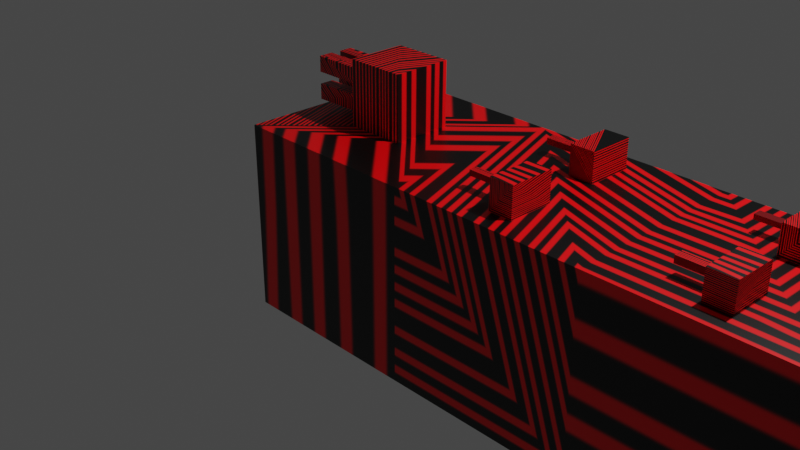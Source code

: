 # Source: Boat4SquaresRED.blend  (saved by Blender 3.0.42; exported with 4.5.12 LTS)
import bpy
from mathutils import Matrix  # noqa: F401  (used for matrix-valued properties, if any)

bpy.ops.wm.read_factory_settings(use_empty=True)
scene = bpy.context.scene
scene.name = 'Scene'

# ---- collections
col_collection = bpy.data.collections.new('Collection'); scene.collection.children.link(col_collection)

# ---- images (referenced by path relative to the original .blend; pixels are not part of the script)
import os
ASSET_DIR = os.environ.get("B2B_ASSET_DIR", "")  # directory of the original .blend (textures are referenced by path, not embedded)
HERE = os.path.dirname(os.path.abspath(__file__))  # packed textures are extracted next to this script under _unpacked/

def load_image(name, relpath, width, height, colorspace="sRGB"):
    """Load a texture the original file referenced (path relative to the .blend, or extracted next to this script)."""
    p = next((c for c in (os.path.join(HERE, relpath), os.path.join(ASSET_DIR, relpath)) if relpath and os.path.exists(c)), "")
    if p:
        img = bpy.data.images.load(p, check_existing=True)
        img.name = name
    else:  # same state as the original file: an image datablock whose file is absent (Cycles renders it pink)
        img = bpy.data.images.new(name, width, height)
        img.source = "FILE"
        img.filepath = "//" + (relpath or name)
    img.colorspace_settings.name = colorspace
    return img
img_material_base_color = load_image('Material Base Color', '_unpacked/Material_Base_Color.2e438673.png', 1024, 1024, 'sRGB')

# ---- materials (node trees are filled in below, after node groups)
mat_material = bpy.data.materials.new('Material')
mat_material.alpha_threshold = 0.0
mat_material.use_transparent_shadow = False
mat_material.line_color = (0.0, 0.0, 0.0, 1.0)

# ---- material node trees
mat_material.use_nodes = True; mat_material.node_tree.nodes.clear()
_N = mat_material.node_tree.nodes; _L = mat_material.node_tree.links
n0 = _N.new('ShaderNodeOutputMaterial'); n0.name = 'Material Output'; n0.location = (300, 300)
n1 = _N.new('ShaderNodeBsdfPrincipled'); n1.name = 'Principled BSDF'; n1.location = (10, 300)
n1.distribution = 'GGX'
n1.subsurface_method = 'RANDOM_WALK_SKIN'
n1.inputs[2].default_value = 0.4
n1.inputs[3].default_value = 1.45
n1.inputs[27].default_value = (0.0, 0.0, 0.0, 1.0)
n1.inputs[28].default_value = 1.0
n2 = _N.new('ShaderNodeTexImage'); n2.name = 'Image Texture'; n2.location = (-280, 270)
n2.image = img_material_base_color
_L.new(n1.outputs[0], n0.inputs[0])
_L.new(n2.outputs[0], n1.inputs[0])
n0.is_active_output = True

# ---- world
world_world = bpy.data.worlds.new('World'); scene.world = world_world
world_world.use_nodes = True; world_world.node_tree.nodes.clear()
_N = world_world.node_tree.nodes; _L = world_world.node_tree.links
n0 = _N.new('ShaderNodeOutputWorld'); n0.name = 'World Output'; n0.location = (300, 300)
n1 = _N.new('ShaderNodeBackground'); n1.name = 'Background'; n1.location = (10, 300)
n1.inputs[0].default_value = (0.05088, 0.05088, 0.05088, 1.0)
_L.new(n1.outputs[0], n0.inputs[0])
n0.is_active_output = True
world_world.color = (0.05088, 0.05088, 0.05088)
world_world.use_sun_shadow = False
world_world.sun_shadow_jitter_overblur = 0.0

# ---- cameras
cam_camera = bpy.data.cameras.new('Camera')
cam_camera.clip_end = 100.0
cam_camera.ortho_scale = 7.314

# ---- lights
light_light = bpy.data.lights.new('Light', 'POINT')
light_light.transmission_factor = 0.0
light_light.energy = 1000.0
light_light.shadow_soft_size = 0.1
light_light.shadow_maximum_resolution = 0.006
light_light.use_absolute_resolution = True

# ---- meshes
me_cube = bpy.data.meshes.new('Cube')
me_cube.from_pydata([(1.0, 1.0, 0.9965), (1.0, 1.0, -0.9999), (1.0, -0.9979, 0.9965), (1.0, -0.9979, -0.9999), (-1.0, 1.0, 1.0), (-1.0, 1.0, -1.0), (-1.0, -1.0, 1.0), (-1.0, -1.0, -1.0), (3.004, -0.995, 0.9917), (3.004, -0.995, -0.9999), (3.004, 1.0, 0.9917), (3.004, 1.0, -0.9999), (5.014, -0.9917, 0.9894), (5.014, -0.9917, -0.9983), (5.014, 0.9988, 0.9894), (7.013, -0.9893, -0.9967), (5.014, 0.9988, -0.9983), (7.013, -0.9893, 0.9885), (7.013, 0.9979, 0.9885), (7.013, 0.9979, -0.9967), (6.013, -0.9905, -0.9975), (6.013, 0.9983, -0.9975), (6.113, -0.7312, 0.99), (6.113, -0.3299, 0.99), (5.912, -0.7308, 0.9901), (5.912, -0.3305, 0.9901), (6.114, -0.7312, 1.263), (6.114, -0.3299, 1.263), (5.912, -0.7308, 1.263), (5.912, -0.3305, 1.263), (6.106, 0.325, 0.9897), (6.106, 0.7296, 0.9897), (5.903, 0.3253, 0.9898), (5.903, 0.7291, 0.9898), (6.101, 0.3229, 1.265), (6.101, 0.7275, 1.265), (5.898, 0.3232, 1.265), (5.898, 0.727, 1.265), (5.9, 0.4871, 1.098), (5.9, 0.5671, 1.098), (5.899, 0.4866, 1.153), (5.899, 0.5667, 1.153), (5.559, 0.4871, 1.092), (5.559, 0.5671, 1.092), (5.558, 0.4866, 1.147), (5.558, 0.5667, 1.147), (5.911, -0.5789, 1.094), (5.911, -0.4824, 1.094), (5.911, -0.5789, 1.16), (5.911, -0.4824, 1.16), (5.567, -0.5789, 1.094), (5.567, -0.4824, 1.094), (5.567, -0.5789, 1.16), (5.567, -0.4824, 1.16), (3.896, -0.7548, 0.9913), (3.896, -0.3144, 0.9913), (4.159, -0.7562, 0.991), (4.159, -0.3126, 0.991), (3.896, -0.7548, 1.28), (3.896, -0.3144, 1.28), (4.16, -0.7562, 1.279), (4.16, -0.3126, 1.279), (3.895, -0.5873, 1.101), (3.895, -0.4818, 1.101), (3.895, -0.5873, 1.17), (3.895, -0.4818, 1.17), (3.539, -0.5873, 1.101), (3.539, -0.4818, 1.101), (3.54, -0.5873, 1.171), (3.54, -0.4818, 1.171), (3.904, 0.2559, 0.9908), (3.904, 0.7589, 0.9908), (4.159, 0.2544, 0.9905), (4.159, 0.7607, 0.9905), (3.905, 0.2507, 1.281), (3.905, 0.7538, 1.281), (4.159, 0.2492, 1.281), (4.159, 0.7555, 1.281), (3.904, 0.4607, 1.11), (3.904, 0.5499, 1.11), (3.904, 0.4598, 1.162), (3.904, 0.549, 1.162), (3.563, 0.4607, 1.111), (3.563, 0.5499, 1.111), (3.563, 0.4598, 1.162), (3.563, 0.549, 1.162), (1.878, -0.2818, 0.9944), (1.878, -0.7596, 0.9944), (2.126, -0.7606, 0.9938), (2.126, -0.2804, 0.9938), (1.879, -0.2818, 1.309), (1.879, -0.7596, 1.309), (2.126, -0.7606, 1.308), (2.126, -0.2804, 1.308), (1.879, -0.4771, 1.123), (1.879, -0.5642, 1.123), (1.879, -0.4771, 1.18), (1.879, -0.5642, 1.18), (1.469, -0.4771, 1.124), (1.469, -0.5642, 1.124), (1.47, -0.4771, 1.181), (1.47, -0.5642, 1.181), (1.874, 0.7662, 0.9949), (1.874, 0.2802, 0.9949), (2.131, 0.2793, 0.9942), (2.131, 0.7675, 0.9942), (1.873, 0.7642, 1.302), (1.873, 0.2782, 1.302), (2.131, 0.2773, 1.301), (2.131, 0.7655, 1.301), (1.874, 0.5716, 1.117), (1.874, 0.4732, 1.117), (1.874, 0.5712, 1.179), (1.874, 0.4728, 1.179), (1.455, 0.5716, 1.117), (1.455, 0.4732, 1.117), (1.455, 0.5712, 1.179), (1.455, 0.4728, 1.179), (0.316, 0.3167, 0.9983), (0.316, -0.3152, 0.9983), (-0.3158, 0.316, 0.9994), (-0.3158, -0.3152, 0.9994), (0.3175, 0.3167, 1.677), (0.3175, -0.3152, 1.677), (-0.3144, 0.316, 1.678), (-0.3144, -0.3152, 1.678), (-0.3153, 0.1777, 1.399), (-0.3153, 0.0415, 1.399), (-0.3149, 0.1777, 1.545), (-0.3149, 0.0415, 1.545), (-0.9096, 0.1777, 1.4), (-0.9096, 0.0415, 1.4), (-0.9093, 0.1777, 1.546), (-0.9093, 0.0415, 1.546), (-0.3155, -0.0723, 1.388), (-0.3155, -0.2248, 1.388), (-0.3151, -0.0723, 1.552), (-0.3151, -0.2248, 1.552), (-0.9051, -0.07301, 1.388), (-0.9051, -0.2255, 1.388), (-0.9048, -0.07301, 1.552), (-0.9048, -0.2255, 1.552), (-0.3152, 0.1798, 1.105), (-0.3152, 0.01386, 1.105), (-0.3148, 0.1798, 1.283), (-0.3148, 0.01386, 1.283), (-0.9104, 0.1829, 1.102), (-0.9104, 0.0169, 1.102), (-0.91, 0.1829, 1.281), (-0.91, 0.0169, 1.281), (-0.3152, -0.07134, 1.111), (-0.3152, -0.2214, 1.111), (-0.3149, -0.07134, 1.273), (-0.3149, -0.2214, 1.273), (-0.8937, -0.08482, 1.107), (-0.8937, -0.2349, 1.107), (-0.8934, -0.08482, 1.268), (-0.8934, -0.2349, 1.268)], [], [(3, 2, 6, 7), (7, 6, 4, 5), (5, 1, 3, 7), (5, 4, 0, 1), (87, 88, 92, 91), (9, 3, 1, 11), (89, 93, 92, 88), (13, 9, 11, 16), (20, 13, 16, 21), (12, 13, 15, 17), (14, 18, 19, 16), (15, 20, 21, 19), (26, 22, 23, 27), (27, 29, 28, 26), (23, 25, 29, 27), (24, 22, 26, 28), (14, 12, 17, 18), (33, 31, 35, 37), (30, 32, 36, 34), (34, 36, 37, 35), (40, 38, 42, 44), (15, 19, 18, 17), (42, 43, 45, 44), (41, 40, 44, 45), (39, 41, 45, 43), (38, 39, 43, 42), (46, 48, 52, 50), (34, 35, 31, 30), (32, 33, 37, 36), (24, 28, 29, 25), (51, 50, 52, 53), (47, 46, 50, 51), (49, 47, 51, 53), (48, 49, 53, 52), (61, 59, 58, 60), (11, 10, 14, 16), (65, 63, 67, 69), (12, 14, 10, 8), (8, 10, 0, 2), (67, 66, 68, 69), (64, 65, 69, 68), (62, 64, 68, 66), (63, 62, 66, 67), (75, 74, 70, 71), (80, 78, 82, 84), (73, 77, 75, 71), (73, 72, 76, 77), (82, 83, 85, 84), (78, 79, 83, 82), (79, 81, 85, 83), (81, 80, 84, 85), (75, 77, 76, 74), (105, 109, 106, 102), (87, 91, 90, 86), (93, 90, 91, 92), (104, 103, 107, 108), (96, 94, 98, 100), (105, 104, 108, 109), (98, 99, 101, 100), (97, 96, 100, 101), (95, 97, 101, 99), (94, 95, 99, 98), (89, 86, 90, 93), (2, 3, 9, 8), (2, 0, 118, 119), (103, 102, 106, 107), (106, 109, 108, 107), (110, 112, 116, 114), (1, 0, 10, 11), (115, 114, 116, 117), (112, 113, 117, 116), (113, 111, 115, 117), (111, 110, 114, 115), (0, 4, 120, 118), (6, 2, 119, 121), (119, 118, 122, 123), (130, 131, 133, 132), (146, 147, 149, 148), (138, 140, 141, 139), (128, 126, 130, 132), (121, 120, 124, 125), (154, 156, 157, 155), (129, 128, 132, 133), (127, 129, 133, 131), (131, 130, 126, 127), (138, 139, 135, 134), (140, 138, 134, 136), (136, 137, 141, 140), (141, 137, 135, 139), (152, 153, 157, 156), (153, 151, 155, 157), (154, 155, 151, 150), (156, 154, 150, 152), (146, 142, 143, 147), (144, 142, 146, 148), (144, 148, 149, 145), (147, 143, 145, 149), (4, 6, 121, 120), (121, 119, 123, 125), (123, 122, 124, 125), (118, 120, 124, 122), (76, 72, 70, 74), (56, 57, 61, 60), (54, 56, 60, 58), (59, 55, 54, 58), (59, 61, 57, 55), (9, 13, 12, 8)])
_uv = me_cube.uv_layers.new(name='UVMap')
_uv.uv.foreach_set('vector', [0.375, 0.75, 0.625, 0.75, 0.625, 1.0, 0.375, 1.0, 0.375, 0.0, 0.625, 0.0, 0.625, 0.25, 0.375, 0.25, 0.125, 0.5, 0.375, 0.5, 0.375, 0.75, 0.125, 0.75, 0.375, 0.25, 0.625, 0.25, 0.625, 0.5, 0.375, 0.5, 0.625, 0.0, 0.0, 0.0, 0.375, 1.0, 0.625, 0.0, 0.375, 0.25, 0.625, 0.25, 0.625, 0.5, 0.375, 0.5, 0.0, 0.0, 0.375, 0.75, 0.375, 1.0, 0.0, 0.0, 0.375, 0.25, 0.625, 0.25, 0.625, 0.5, 0.375, 0.5, 0.5, 0.25, 0.625, 0.25, 0.625, 0.5, 0.5, 0.5, 0.375, 0.0, 0.375, 0.25, 0.125, 0.5, 0.125, 0.75, 0.0, 0.0, 0.0, 0.0, 0.0, 0.0, 0.0, 0.0, 0.375, 0.25, 0.5, 0.25, 0.5, 0.5, 0.375, 0.5, 0.375, 0.0, 0.375, 0.0, 0.375, 0.75, 0.375, 0.75, 0.375, 0.75, 0.5, 0.75, 0.5, 1.0, 0.375, 1.0, 0.375, 0.75, 0.5, 0.75, 0.5, 0.75, 0.375, 0.75, 0.5, 0.0, 0.375, 0.0, 0.375, 0.0, 0.5, 0.0, 0.0, 0.0, 0.0, 0.0, 0.125, 0.75, 0.0, 0.0, 0.5, 0.75, 0.375, 0.75, 0.375, 0.75, 0.5, 0.75, 0.375, 0.0, 0.5, 0.0, 0.5, 0.0, 0.375, 0.0, 0.375, 0.0, 0.5, 0.0, 0.5, 0.75, 0.375, 0.75, 0.5, 0.0, 0.5, 0.0, 0.5, 0.0, 0.5, 0.0, 0.125, 0.5, 0.0, 0.0, 0.0, 0.0, 0.125, 0.75, 0.5, 1.0, 0.5, 0.75, 0.5, 0.75, 0.5, 1.0, 0.5, 0.75, 0.5, 0.0, 0.5, 0.0, 0.5, 0.75, 0.5, 0.75, 0.5, 0.75, 0.5, 0.75, 0.5, 0.75, 0.5, 1.0, 0.5, 0.75, 0.5, 0.75, 0.5, 1.0, 0.5, 0.0, 0.5, 0.0, 0.5, 0.0, 0.5, 0.0, 0.375, 0.0, 0.375, 0.75, 0.375, 0.75, 0.375, 0.0, 0.5, 0.0, 0.5, 0.75, 0.5, 0.75, 0.5, 0.0, 0.5, 0.0, 0.5, 0.0, 0.5, 0.75, 0.5, 0.75, 0.5, 0.75, 0.5, 1.0, 0.5, 1.0, 0.5, 0.75, 0.5, 0.75, 0.5, 1.0, 0.5, 1.0, 0.5, 0.75, 0.5, 0.75, 0.5, 0.75, 0.5, 0.75, 0.5, 0.75, 0.5, 1.0, 0.5, 0.75, 0.5, 0.75, 0.5, 1.0, 0.375, 0.75, 0.625, 0.75, 0.625, 1.0, 0.375, 1.0, 0.625, 0.5, 0.625, 0.75, 0.0, 0.0, 0.375, 0.5, 0.625, 0.75, 0.625, 0.75, 0.625, 0.75, 0.625, 0.75, 0.0, 0.0, 0.0, 0.0, 0.625, 0.75, 0.625, 0.0, 0.625, 0.0, 0.625, 0.75, 0.625, 0.5, 0.625, 0.75, 0.375, 0.75, 0.125, 0.75, 0.125, 0.75, 0.375, 0.75, 0.625, 1.0, 0.625, 0.75, 0.625, 0.75, 0.625, 1.0, 0.625, 0.0, 0.625, 0.0, 0.625, 0.0, 0.625, 0.0, 0.375, 0.75, 0.125, 0.75, 0.125, 0.75, 0.375, 0.75, 0.625, 0.75, 0.625, 0.0, 0.0, 0.0, 0.0, 0.0, 0.625, 0.0, 0.625, 0.0, 0.625, 0.0, 0.625, 0.0, 0.0, 0.0, 0.375, 0.75, 0.625, 0.75, 0.0, 0.0, 0.0, 0.0, 0.0, 0.0, 0.875, 0.75, 0.375, 0.75, 0.375, 1.0, 0.375, 0.75, 0.375, 0.75, 0.375, 1.0, 0.375, 1.0, 0.375, 0.75, 0.375, 0.75, 0.375, 1.0, 0.625, 0.75, 0.625, 0.75, 0.625, 0.75, 0.625, 0.75, 0.0, 0.0, 0.0, 0.0, 0.0, 0.0, 0.0, 0.0, 0.625, 0.75, 0.375, 0.75, 0.875, 0.75, 0.625, 0.0, 0.0, 0.0, 0.375, 0.75, 0.625, 0.75, 0.625, 0.75, 0.625, 0.0, 0.625, 0.0, 0.625, 0.75, 0.625, 0.75, 0.375, 0.75, 0.625, 0.75, 0.625, 1.0, 0.375, 1.0, 0.0, 0.0, 0.625, 0.0, 0.625, 0.0, 0.125, 0.75, 0.625, 0.75, 0.625, 0.75, 0.625, 0.75, 0.625, 0.75, 0.0, 0.0, 0.0, 0.0, 0.125, 0.75, 0.375, 0.75, 0.625, 0.5, 0.625, 0.75, 0.625, 0.75, 0.625, 0.5, 0.625, 1.0, 0.625, 0.75, 0.625, 0.75, 0.625, 1.0, 0.625, 0.0, 0.625, 0.0, 0.625, 0.0, 0.625, 0.0, 0.625, 0.5, 0.625, 0.75, 0.625, 0.75, 0.625, 0.5, 0.0, 0.0, 0.625, 0.75, 0.625, 0.75, 0.375, 0.75, 0.625, 0.75, 0.625, 0.25, 0.625, 0.25, 0.625, 0.0, 0.625, 0.75, 0.625, 0.5, 0.625, 0.5, 0.625, 0.75, 0.625, 0.0, 0.625, 0.75, 0.625, 0.75, 0.625, 0.0, 0.625, 0.75, 0.375, 0.75, 0.125, 0.75, 0.625, 0.0, 0.625, 0.75, 0.625, 0.75, 0.625, 0.75, 0.625, 0.75, 0.625, 0.5, 0.625, 0.5, 0.625, 0.75, 0.375, 0.5, 0.625, 0.75, 0.625, 0.5, 0.625, 0.5, 0.625, 0.75, 0.625, 0.75, 0.625, 0.0, 0.625, 0.0, 0.625, 0.75, 0.625, 0.0, 0.625, 0.0, 0.625, 0.0, 0.625, 0.0, 0.625, 0.75, 0.625, 0.5, 0.625, 0.5, 0.625, 0.75, 0.625, 0.5, 0.625, 0.25, 0.625, 0.25, 0.625, 0.5, 0.625, 1.0, 0.625, 0.75, 0.625, 0.75, 0.625, 1.0, 0.625, 0.75, 0.625, 0.5, 0.625, 0.5, 0.625, 0.75, 0.625, 0.25, 0.625, 0.0, 0.625, 0.0, 0.625, 0.25, 0.625, 0.25, 0.625, 1.0, 0.875, 0.75, 0.625, 0.25, 0.625, 0.25, 0.625, 0.25, 0.875, 0.75, 0.625, 1.0, 0.0, 0.0, 0.0, 0.0, 0.625, 0.25, 0.625, 0.25, 0.0, 0.0, 0.0, 0.0, 0.0, 0.0, 0.0, 0.0, 0.625, 0.25, 0.625, 0.25, 0.875, 0.75, 0.625, 1.0, 0.0, 0.0, 0.0, 0.0, 0.625, 0.25, 0.625, 0.0, 0.0, 0.0, 0.0, 0.0, 0.625, 0.0, 0.625, 0.0, 0.625, 0.0, 0.625, 0.25, 0.0, 0.0, 0.0, 0.0, 0.625, 0.25, 0.625, 1.0, 0.0, 0.0, 0.0, 0.0, 0.625, 0.25, 0.625, 0.25, 0.0, 0.0, 0.0, 0.0, 0.0, 0.0, 0.0, 0.0, 0.875, 0.75, 0.625, 0.25, 0.875, 0.75, 0.0, 0.0, 0.0, 0.0, 0.625, 1.0, 0.0, 0.0, 0.0, 0.0, 0.875, 0.75, 0.625, 0.25, 0.0, 0.0, 0.0, 0.0, 0.625, 1.0, 0.875, 0.75, 0.625, 0.25, 0.625, 1.0, 0.0, 0.0, 0.0, 0.0, 0.625, 0.25, 0.625, 0.25, 0.0, 0.0, 0.0, 0.0, 0.625, 0.25, 0.0, 0.0, 0.0, 0.0, 0.625, 1.0, 0.0, 0.0, 0.0, 0.0, 0.625, 0.25, 0.625, 0.25, 0.0, 0.0, 0.625, 0.25, 0.875, 0.75, 0.0, 0.0, 0.625, 1.0, 0.0, 0.0, 0.0, 0.0, 0.875, 0.75, 0.625, 0.25, 0.625, 1.0, 0.0, 0.0, 0.625, 0.25, 0.0, 0.0, 0.625, 0.75, 0.625, 0.75, 0.0, 0.0, 0.625, 0.75, 0.625, 0.5, 0.0, 0.0, 0.0, 0.0, 0.625, 0.5, 0.0, 0.0, 0.0, 0.0, 0.625, 0.5, 0.875, 0.75, 0.0, 0.0, 0.0, 0.0, 0.625, 0.0, 0.0, 0.0, 0.0, 0.0, 0.375, 0.75, 0.375, 1.0, 0.0, 0.0, 0.0, 0.0, 0.375, 1.0, 0.625, 1.0, 0.625, 0.75, 0.0, 0.0, 0.0, 0.0, 0.625, 1.0, 0.625, 0.75, 0.375, 0.75, 0.0, 0.0, 0.0, 0.0, 0.625, 0.25, 0.375, 0.25, 0.375, 0.0, 0.625, 0.0])
me_cube.materials.append(mat_material)
me_cube.use_remesh_preserve_volume = False
me_cube.use_remesh_preserve_attributes = False
me_cube.use_mirror_vertex_groups = False
me_cube.update()

# ---- objects
ob_cube = bpy.data.objects.new('Cube', me_cube)
ob_light = bpy.data.objects.new('Light', light_light)
ob_camera = bpy.data.objects.new('Camera', cam_camera)

# ---- transforms, parenting, visibility, modifiers, constraints
ob_cube.location = (0.0, 0.0, 0.0)
ob_cube.lock_rotations_4d = False
ob_cube.empty_display_type = 'ARROWS'
ob_cube.lineart.crease_threshold = 0.0
ob_light.location = (4.076, 1.005, 5.904)
ob_light.rotation_euler = (0.6503, 0.05522, 1.866)
ob_light.lock_rotations_4d = False
ob_light.empty_display_type = 'ARROWS'
ob_light.color = (0.0, 0.0, 0.0, 0.0)
ob_light.lineart.crease_threshold = 0.0
ob_camera.location = (7.359, -6.926, 4.958)
ob_camera.rotation_euler = (1.109, 0.0, 0.8149)
ob_camera.lock_rotations_4d = False
ob_camera.empty_display_type = 'ARROWS'
ob_camera.color = (0.0, 0.0, 0.0, 0.0)
ob_camera.display_type = 'WIRE'
ob_camera.lineart.crease_threshold = 0.0

# ---- collection membership
col_collection.objects.link(ob_cube)
col_collection.objects.link(ob_light)
col_collection.objects.link(ob_camera)

# ---- scene / render settings (as saved in the file)
scene.camera = ob_camera
scene.frame_start = 1; scene.frame_end = 250; scene.frame_set(1)
scene.render.engine = 'BLENDER_EEVEE_NEXT'
scene.cycles.sampling_pattern = 'TABULATED_SOBOL'
scene.cycles.use_light_tree = False
scene.view_settings.view_transform = 'Filmic'
bpy.context.view_layer.update()
